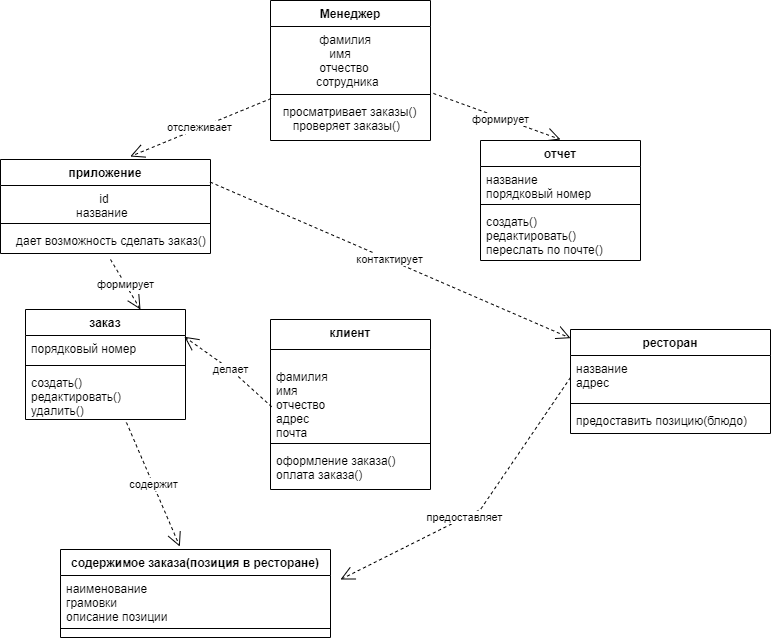

The diagram above was exported from draw.io. Its source (the exported page's mxGraphModel, read from the mxfile embedded in the PNG):
<mxGraphModel dx="981" dy="1630" grid="1" gridSize="10" guides="1" tooltips="1" connect="1" arrows="1" fold="1" page="1" pageScale="1" pageWidth="827" pageHeight="1169" math="0" shadow="0">
  <root>
    <mxCell id="0" />
    <mxCell id="1" parent="0" />
    <mxCell id="cjZyEiKdppCZ41iHC7Kp-1" value="Менеджер" style="swimlane;fontStyle=1;align=center;verticalAlign=top;childLayout=stackLayout;horizontal=1;startSize=26;horizontalStack=0;resizeParent=1;resizeParentMax=0;resizeLast=0;collapsible=1;marginBottom=0;" vertex="1" parent="1">
      <mxGeometry x="310" y="-1169" width="160" height="140" as="geometry" />
    </mxCell>
    <mxCell id="cjZyEiKdppCZ41iHC7Kp-2" value="             фамилия&#10;                имя&#10;             отчество&#10;            сотрудника&#10;" style="text;strokeColor=none;fillColor=none;align=left;verticalAlign=top;spacingLeft=4;spacingRight=4;overflow=hidden;rotatable=0;points=[[0,0.5],[1,0.5]];portConstraint=eastwest;" vertex="1" parent="cjZyEiKdppCZ41iHC7Kp-1">
      <mxGeometry y="26" width="160" height="64" as="geometry" />
    </mxCell>
    <mxCell id="cjZyEiKdppCZ41iHC7Kp-3" value="" style="line;strokeWidth=1;fillColor=none;align=left;verticalAlign=middle;spacingTop=-1;spacingLeft=3;spacingRight=3;rotatable=0;labelPosition=right;points=[];portConstraint=eastwest;strokeColor=inherit;" vertex="1" parent="cjZyEiKdppCZ41iHC7Kp-1">
      <mxGeometry y="90" width="160" height="8" as="geometry" />
    </mxCell>
    <mxCell id="cjZyEiKdppCZ41iHC7Kp-4" value="  просматривает заказы()&#10;     проверяет заказы()" style="text;strokeColor=none;fillColor=none;align=left;verticalAlign=top;spacingLeft=4;spacingRight=4;overflow=hidden;rotatable=0;points=[[0,0.5],[1,0.5]];portConstraint=eastwest;" vertex="1" parent="cjZyEiKdppCZ41iHC7Kp-1">
      <mxGeometry y="98" width="160" height="42" as="geometry" />
    </mxCell>
    <mxCell id="cjZyEiKdppCZ41iHC7Kp-5" value="отслеживает" style="endArrow=open;endSize=12;dashed=1;html=1;rounded=0;exitX=0.004;exitY=0;exitDx=0;exitDy=0;exitPerimeter=0;entryX=0.618;entryY=-0.032;entryDx=0;entryDy=0;entryPerimeter=0;" edge="1" parent="1" source="cjZyEiKdppCZ41iHC7Kp-4" target="cjZyEiKdppCZ41iHC7Kp-6">
      <mxGeometry x="0.0049" width="160" relative="1" as="geometry">
        <mxPoint x="370" y="-990" as="sourcePoint" />
        <mxPoint x="150" y="-1030" as="targetPoint" />
        <mxPoint as="offset" />
      </mxGeometry>
    </mxCell>
    <mxCell id="cjZyEiKdppCZ41iHC7Kp-6" value="приложение" style="swimlane;fontStyle=1;align=center;verticalAlign=top;childLayout=stackLayout;horizontal=1;startSize=26;horizontalStack=0;resizeParent=1;resizeParentMax=0;resizeLast=0;collapsible=1;marginBottom=0;" vertex="1" parent="1">
      <mxGeometry x="40" y="-1010" width="210" height="94" as="geometry" />
    </mxCell>
    <mxCell id="cjZyEiKdppCZ41iHC7Kp-7" value="                            id&#10;                     название" style="text;strokeColor=none;fillColor=none;align=left;verticalAlign=top;spacingLeft=4;spacingRight=4;overflow=hidden;rotatable=0;points=[[0,0.5],[1,0.5]];portConstraint=eastwest;" vertex="1" parent="cjZyEiKdppCZ41iHC7Kp-6">
      <mxGeometry y="26" width="210" height="34" as="geometry" />
    </mxCell>
    <mxCell id="cjZyEiKdppCZ41iHC7Kp-8" value="" style="line;strokeWidth=1;fillColor=none;align=left;verticalAlign=middle;spacingTop=-1;spacingLeft=3;spacingRight=3;rotatable=0;labelPosition=right;points=[];portConstraint=eastwest;strokeColor=inherit;" vertex="1" parent="cjZyEiKdppCZ41iHC7Kp-6">
      <mxGeometry y="60" width="210" height="8" as="geometry" />
    </mxCell>
    <mxCell id="cjZyEiKdppCZ41iHC7Kp-9" value="   дает возможность сделать заказ()" style="text;strokeColor=none;fillColor=none;align=left;verticalAlign=top;spacingLeft=4;spacingRight=4;overflow=hidden;rotatable=0;points=[[0,0.5],[1,0.5]];portConstraint=eastwest;" vertex="1" parent="cjZyEiKdppCZ41iHC7Kp-6">
      <mxGeometry y="68" width="210" height="26" as="geometry" />
    </mxCell>
    <mxCell id="cjZyEiKdppCZ41iHC7Kp-16" value="формирует" style="endArrow=open;endSize=12;dashed=1;html=1;rounded=0;exitX=1.018;exitY=1.046;exitDx=0;exitDy=0;exitPerimeter=0;" edge="1" parent="1" source="cjZyEiKdppCZ41iHC7Kp-2">
      <mxGeometry x="0.0648" y="-2" width="160" relative="1" as="geometry">
        <mxPoint x="340" y="-1030" as="sourcePoint" />
        <mxPoint x="600" y="-1030" as="targetPoint" />
        <mxPoint as="offset" />
      </mxGeometry>
    </mxCell>
    <mxCell id="cjZyEiKdppCZ41iHC7Kp-17" value="отчет" style="swimlane;fontStyle=1;align=center;verticalAlign=top;childLayout=stackLayout;horizontal=1;startSize=26;horizontalStack=0;resizeParent=1;resizeParentMax=0;resizeLast=0;collapsible=1;marginBottom=0;" vertex="1" parent="1">
      <mxGeometry x="520" y="-1029" width="160" height="120" as="geometry" />
    </mxCell>
    <mxCell id="cjZyEiKdppCZ41iHC7Kp-18" value="название&#10;порядковый номер" style="text;strokeColor=none;fillColor=none;align=left;verticalAlign=top;spacingLeft=4;spacingRight=4;overflow=hidden;rotatable=0;points=[[0,0.5],[1,0.5]];portConstraint=eastwest;" vertex="1" parent="cjZyEiKdppCZ41iHC7Kp-17">
      <mxGeometry y="26" width="160" height="34" as="geometry" />
    </mxCell>
    <mxCell id="cjZyEiKdppCZ41iHC7Kp-19" value="" style="line;strokeWidth=1;fillColor=none;align=left;verticalAlign=middle;spacingTop=-1;spacingLeft=3;spacingRight=3;rotatable=0;labelPosition=right;points=[];portConstraint=eastwest;strokeColor=inherit;" vertex="1" parent="cjZyEiKdppCZ41iHC7Kp-17">
      <mxGeometry y="60" width="160" height="8" as="geometry" />
    </mxCell>
    <mxCell id="cjZyEiKdppCZ41iHC7Kp-20" value="создать()&#10;редактировать()&#10;переслать по почте()" style="text;strokeColor=none;fillColor=none;align=left;verticalAlign=top;spacingLeft=4;spacingRight=4;overflow=hidden;rotatable=0;points=[[0,0.5],[1,0.5]];portConstraint=eastwest;fontStyle=0" vertex="1" parent="cjZyEiKdppCZ41iHC7Kp-17">
      <mxGeometry y="68" width="160" height="52" as="geometry" />
    </mxCell>
    <mxCell id="cjZyEiKdppCZ41iHC7Kp-22" value="формирует" style="endArrow=open;endSize=12;dashed=1;html=1;rounded=0;" edge="1" parent="1">
      <mxGeometry width="160" relative="1" as="geometry">
        <mxPoint x="150" y="-910" as="sourcePoint" />
        <mxPoint x="180" y="-860" as="targetPoint" />
      </mxGeometry>
    </mxCell>
    <mxCell id="cjZyEiKdppCZ41iHC7Kp-23" value="заказ" style="swimlane;fontStyle=1;align=center;verticalAlign=top;childLayout=stackLayout;horizontal=1;startSize=26;horizontalStack=0;resizeParent=1;resizeParentMax=0;resizeLast=0;collapsible=1;marginBottom=0;" vertex="1" parent="1">
      <mxGeometry x="65" y="-860" width="160" height="110" as="geometry" />
    </mxCell>
    <mxCell id="cjZyEiKdppCZ41iHC7Kp-24" value="порядковый номер" style="text;strokeColor=none;fillColor=none;align=left;verticalAlign=top;spacingLeft=4;spacingRight=4;overflow=hidden;rotatable=0;points=[[0,0.5],[1,0.5]];portConstraint=eastwest;" vertex="1" parent="cjZyEiKdppCZ41iHC7Kp-23">
      <mxGeometry y="26" width="160" height="26" as="geometry" />
    </mxCell>
    <mxCell id="cjZyEiKdppCZ41iHC7Kp-25" value="" style="line;strokeWidth=1;fillColor=none;align=left;verticalAlign=middle;spacingTop=-1;spacingLeft=3;spacingRight=3;rotatable=0;labelPosition=right;points=[];portConstraint=eastwest;strokeColor=inherit;" vertex="1" parent="cjZyEiKdppCZ41iHC7Kp-23">
      <mxGeometry y="52" width="160" height="8" as="geometry" />
    </mxCell>
    <mxCell id="cjZyEiKdppCZ41iHC7Kp-26" value="создать()&#10;редактировать()&#10;удалить()" style="text;strokeColor=none;fillColor=none;align=left;verticalAlign=top;spacingLeft=4;spacingRight=4;overflow=hidden;rotatable=0;points=[[0,0.5],[1,0.5]];portConstraint=eastwest;" vertex="1" parent="cjZyEiKdppCZ41iHC7Kp-23">
      <mxGeometry y="60" width="160" height="50" as="geometry" />
    </mxCell>
    <mxCell id="cjZyEiKdppCZ41iHC7Kp-27" value="содержимое заказа(позиция в ресторане)&#10;" style="swimlane;fontStyle=1;align=center;verticalAlign=top;childLayout=stackLayout;horizontal=1;startSize=26;horizontalStack=0;resizeParent=1;resizeParentMax=0;resizeLast=0;collapsible=1;marginBottom=0;" vertex="1" parent="1">
      <mxGeometry x="100" y="-620" width="270" height="88" as="geometry" />
    </mxCell>
    <mxCell id="cjZyEiKdppCZ41iHC7Kp-28" value="наименование&#10;грамовки&#10;описание позиции" style="text;strokeColor=none;fillColor=none;align=left;verticalAlign=top;spacingLeft=4;spacingRight=4;overflow=hidden;rotatable=0;points=[[0,0.5],[1,0.5]];portConstraint=eastwest;" vertex="1" parent="cjZyEiKdppCZ41iHC7Kp-27">
      <mxGeometry y="26" width="270" height="44" as="geometry" />
    </mxCell>
    <mxCell id="cjZyEiKdppCZ41iHC7Kp-29" value="" style="line;strokeWidth=1;fillColor=none;align=left;verticalAlign=middle;spacingTop=-1;spacingLeft=3;spacingRight=3;rotatable=0;labelPosition=right;points=[];portConstraint=eastwest;strokeColor=inherit;" vertex="1" parent="cjZyEiKdppCZ41iHC7Kp-27">
      <mxGeometry y="70" width="270" height="18" as="geometry" />
    </mxCell>
    <mxCell id="cjZyEiKdppCZ41iHC7Kp-31" value="содержит" style="endArrow=open;endSize=12;dashed=1;html=1;rounded=0;exitX=0.631;exitY=1.06;exitDx=0;exitDy=0;exitPerimeter=0;entryX=0.442;entryY=-0.033;entryDx=0;entryDy=0;entryPerimeter=0;" edge="1" parent="1" source="cjZyEiKdppCZ41iHC7Kp-26" target="cjZyEiKdppCZ41iHC7Kp-27">
      <mxGeometry width="160" relative="1" as="geometry">
        <mxPoint x="200" y="-700" as="sourcePoint" />
        <mxPoint x="360" y="-700" as="targetPoint" />
        <Array as="points" />
        <mxPoint as="offset" />
      </mxGeometry>
    </mxCell>
    <mxCell id="cjZyEiKdppCZ41iHC7Kp-32" value="клиент" style="swimlane;fontStyle=1;align=center;verticalAlign=top;childLayout=stackLayout;horizontal=1;startSize=30;horizontalStack=0;resizeParent=1;resizeParentMax=0;resizeLast=0;collapsible=1;marginBottom=0;" vertex="1" parent="1">
      <mxGeometry x="310" y="-850" width="160" height="170" as="geometry" />
    </mxCell>
    <mxCell id="cjZyEiKdppCZ41iHC7Kp-33" value="&#10;фамилия&#10;имя&#10;отчество&#10;адрес&#10;почта" style="text;strokeColor=none;fillColor=none;align=left;verticalAlign=top;spacingLeft=4;spacingRight=4;overflow=hidden;rotatable=0;points=[[0,0.5],[1,0.5]];portConstraint=eastwest;" vertex="1" parent="cjZyEiKdppCZ41iHC7Kp-32">
      <mxGeometry y="30" width="160" height="90" as="geometry" />
    </mxCell>
    <mxCell id="cjZyEiKdppCZ41iHC7Kp-34" value="" style="line;strokeWidth=1;fillColor=none;align=left;verticalAlign=middle;spacingTop=-1;spacingLeft=3;spacingRight=3;rotatable=0;labelPosition=right;points=[];portConstraint=eastwest;strokeColor=inherit;" vertex="1" parent="cjZyEiKdppCZ41iHC7Kp-32">
      <mxGeometry y="120" width="160" height="8" as="geometry" />
    </mxCell>
    <mxCell id="cjZyEiKdppCZ41iHC7Kp-35" value="оформление заказа()&#10;оплата заказа()" style="text;strokeColor=none;fillColor=none;align=left;verticalAlign=top;spacingLeft=4;spacingRight=4;overflow=hidden;rotatable=0;points=[[0,0.5],[1,0.5]];portConstraint=eastwest;" vertex="1" parent="cjZyEiKdppCZ41iHC7Kp-32">
      <mxGeometry y="128" width="160" height="42" as="geometry" />
    </mxCell>
    <mxCell id="cjZyEiKdppCZ41iHC7Kp-36" value="делает" style="endArrow=open;endSize=12;dashed=1;html=1;rounded=0;entryX=0.993;entryY=0.049;entryDx=0;entryDy=0;entryPerimeter=0;exitX=0.007;exitY=0.636;exitDx=0;exitDy=0;exitPerimeter=0;" edge="1" parent="1" source="cjZyEiKdppCZ41iHC7Kp-33" target="cjZyEiKdppCZ41iHC7Kp-24">
      <mxGeometry width="160" relative="1" as="geometry">
        <mxPoint x="550" y="-765.42" as="sourcePoint" />
        <mxPoint x="710" y="-765.42" as="targetPoint" />
        <Array as="points">
          <mxPoint x="270" y="-800" />
        </Array>
      </mxGeometry>
    </mxCell>
    <mxCell id="cjZyEiKdppCZ41iHC7Kp-37" value="ресторан" style="swimlane;fontStyle=1;align=center;verticalAlign=top;childLayout=stackLayout;horizontal=1;startSize=26;horizontalStack=0;resizeParent=1;resizeParentMax=0;resizeLast=0;collapsible=1;marginBottom=0;" vertex="1" parent="1">
      <mxGeometry x="610" y="-840" width="200" height="104" as="geometry" />
    </mxCell>
    <mxCell id="cjZyEiKdppCZ41iHC7Kp-38" value="название&#10;адрес" style="text;strokeColor=none;fillColor=none;align=left;verticalAlign=top;spacingLeft=4;spacingRight=4;overflow=hidden;rotatable=0;points=[[0,0.5],[1,0.5]];portConstraint=eastwest;" vertex="1" parent="cjZyEiKdppCZ41iHC7Kp-37">
      <mxGeometry y="26" width="200" height="44" as="geometry" />
    </mxCell>
    <mxCell id="cjZyEiKdppCZ41iHC7Kp-39" value="" style="line;strokeWidth=1;fillColor=none;align=left;verticalAlign=middle;spacingTop=-1;spacingLeft=3;spacingRight=3;rotatable=0;labelPosition=right;points=[];portConstraint=eastwest;strokeColor=inherit;" vertex="1" parent="cjZyEiKdppCZ41iHC7Kp-37">
      <mxGeometry y="70" width="200" height="8" as="geometry" />
    </mxCell>
    <mxCell id="cjZyEiKdppCZ41iHC7Kp-40" value="предоставить позицию(блюдо)" style="text;strokeColor=none;fillColor=none;align=left;verticalAlign=top;spacingLeft=4;spacingRight=4;overflow=hidden;rotatable=0;points=[[0,0.5],[1,0.5]];portConstraint=eastwest;" vertex="1" parent="cjZyEiKdppCZ41iHC7Kp-37">
      <mxGeometry y="78" width="200" height="26" as="geometry" />
    </mxCell>
    <mxCell id="cjZyEiKdppCZ41iHC7Kp-41" value="контактирует" style="endArrow=open;endSize=12;dashed=1;html=1;rounded=0;exitX=0.998;exitY=-0.102;exitDx=0;exitDy=0;exitPerimeter=0;" edge="1" parent="1" source="cjZyEiKdppCZ41iHC7Kp-7" target="cjZyEiKdppCZ41iHC7Kp-37">
      <mxGeometry width="160" relative="1" as="geometry">
        <mxPoint x="520" y="-900" as="sourcePoint" />
        <mxPoint x="680" y="-900" as="targetPoint" />
      </mxGeometry>
    </mxCell>
    <mxCell id="cjZyEiKdppCZ41iHC7Kp-42" value="предоставляет" style="endArrow=open;endSize=12;dashed=1;html=1;rounded=0;exitX=0;exitY=0.5;exitDx=0;exitDy=0;" edge="1" parent="1" source="cjZyEiKdppCZ41iHC7Kp-38">
      <mxGeometry x="0.125" width="160" relative="1" as="geometry">
        <mxPoint x="400" y="-640" as="sourcePoint" />
        <mxPoint x="380" y="-590" as="targetPoint" />
        <Array as="points">
          <mxPoint x="520" y="-660" />
        </Array>
        <mxPoint as="offset" />
      </mxGeometry>
    </mxCell>
  </root>
</mxGraphModel>